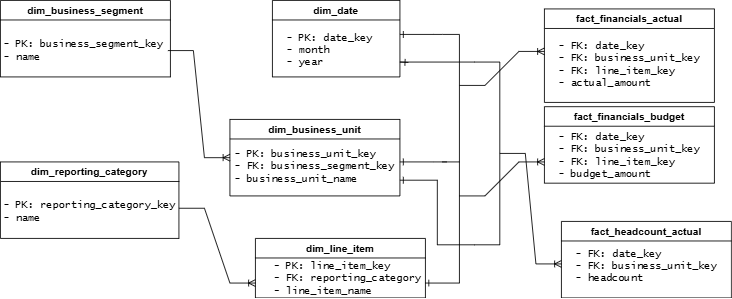

The diagram above was exported from draw.io. Its source (the exported page's mxGraphModel, read from the mxfile embedded in the PNG):
<mxGraphModel dx="2326" dy="791" grid="1" gridSize="10" guides="1" tooltips="1" connect="1" arrows="1" fold="1" page="1" pageScale="1" pageWidth="900" pageHeight="1600" math="0" shadow="0">
  <root>
    <mxCell id="0" />
    <mxCell id="1" parent="0" />
    <mxCell id="aA35Kc2IXzw0v6n7e5zN-3" parent="1" style="swimlane;whiteSpace=wrap;html=1;" value="fact_financials_actual" vertex="1">
      <mxGeometry height="110" width="200" x="530" y="200" as="geometry" />
    </mxCell>
    <mxCell id="aA35Kc2IXzw0v6n7e5zN-2" parent="aA35Kc2IXzw0v6n7e5zN-3" style="text;html=1;whiteSpace=wrap;strokeColor=none;fillColor=none;align=left;verticalAlign=middle;rounded=0;fontFamily=Lucida Console;" value="- FK: date_key&lt;div&gt;- FK: business_unit_key&lt;/div&gt;&lt;div&gt;- FK: line_item_key&lt;/div&gt;&lt;div&gt;- actual_amount&lt;/div&gt;" vertex="1">
      <mxGeometry height="80" width="170" x="15" y="26" as="geometry" />
    </mxCell>
    <mxCell id="aA35Kc2IXzw0v6n7e5zN-4" parent="1" style="swimlane;whiteSpace=wrap;html=1;" value="dim_date" vertex="1">
      <mxGeometry height="90" width="150" x="210" y="190" as="geometry" />
    </mxCell>
    <mxCell id="aA35Kc2IXzw0v6n7e5zN-5" parent="aA35Kc2IXzw0v6n7e5zN-4" style="text;html=1;whiteSpace=wrap;strokeColor=none;fillColor=none;align=left;verticalAlign=middle;rounded=0;fontFamily=Lucida Console;" value="- PK: date_key&lt;div&gt;- month&lt;/div&gt;&lt;div&gt;- year&lt;/div&gt;" vertex="1">
      <mxGeometry height="62" width="115" x="15" y="28" as="geometry" />
    </mxCell>
    <mxCell id="aA35Kc2IXzw0v6n7e5zN-6" parent="1" style="swimlane;whiteSpace=wrap;html=1;" value="dim_business_unit" vertex="1">
      <mxGeometry height="90" width="200" x="160" y="330" as="geometry" />
    </mxCell>
    <mxCell id="aA35Kc2IXzw0v6n7e5zN-7" parent="aA35Kc2IXzw0v6n7e5zN-6" style="text;html=1;whiteSpace=wrap;strokeColor=none;fillColor=none;align=left;verticalAlign=middle;rounded=0;fontFamily=Lucida Console;" value="- PK: business_unit_key&lt;div&gt;- FK: business_segment_key&lt;/div&gt;&lt;div&gt;- business_unit_name&lt;/div&gt;" vertex="1">
      <mxGeometry height="62" width="196" x="4" y="25" as="geometry" />
    </mxCell>
    <mxCell id="aA35Kc2IXzw0v6n7e5zN-8" parent="1" style="swimlane;whiteSpace=wrap;html=1;" value="dim_line_item" vertex="1">
      <mxGeometry height="70" width="200" x="190" y="470" as="geometry" />
    </mxCell>
    <mxCell id="aA35Kc2IXzw0v6n7e5zN-9" parent="aA35Kc2IXzw0v6n7e5zN-8" style="text;html=1;whiteSpace=wrap;strokeColor=none;fillColor=none;align=left;verticalAlign=middle;rounded=0;fontFamily=Lucida Console;" value="- PK: line_item_key&lt;div&gt;- FK: reporting_category&lt;br&gt;&lt;div&gt;- line_item_name&lt;/div&gt;&lt;/div&gt;" vertex="1">
      <mxGeometry height="45" width="180" x="20" y="25" as="geometry" />
    </mxCell>
    <mxCell id="aA35Kc2IXzw0v6n7e5zN-10" parent="1" style="swimlane;whiteSpace=wrap;html=1;" value="fact_financials_budget" vertex="1">
      <mxGeometry height="90" width="200" x="530" y="315" as="geometry" />
    </mxCell>
    <mxCell id="aA35Kc2IXzw0v6n7e5zN-11" parent="aA35Kc2IXzw0v6n7e5zN-10" style="text;html=1;whiteSpace=wrap;strokeColor=none;fillColor=none;align=left;verticalAlign=middle;rounded=0;fontFamily=Lucida Console;" value="- FK: date_key&lt;div&gt;- FK: business_unit_key&lt;/div&gt;&lt;div&gt;- FK: line_item_key&lt;/div&gt;&lt;div&gt;- budget_amount&lt;/div&gt;" vertex="1">
      <mxGeometry height="64" width="170" x="15" y="26" as="geometry" />
    </mxCell>
    <mxCell id="aA35Kc2IXzw0v6n7e5zN-12" parent="1" style="swimlane;whiteSpace=wrap;html=1;" value="fact_headcount_actual" vertex="1">
      <mxGeometry height="90" width="200" x="550" y="450" as="geometry" />
    </mxCell>
    <mxCell id="aA35Kc2IXzw0v6n7e5zN-13" parent="aA35Kc2IXzw0v6n7e5zN-12" style="text;html=1;whiteSpace=wrap;strokeColor=none;fillColor=none;align=left;verticalAlign=middle;rounded=0;fontFamily=Lucida Console;" value="- FK: date_key&lt;div&gt;- FK: business_unit_key&lt;/div&gt;&lt;div&gt;- headcount&lt;/div&gt;" vertex="1">
      <mxGeometry height="54" width="170" x="15" y="26" as="geometry" />
    </mxCell>
    <mxCell id="aA35Kc2IXzw0v6n7e5zN-15" edge="1" parent="1" style="edgeStyle=entityRelationEdgeStyle;fontSize=12;html=1;endArrow=ERoneToMany;rounded=0;" value="">
      <mxGeometry height="100" relative="1" width="100" as="geometry">
        <mxPoint x="430" y="290" as="sourcePoint" />
        <mxPoint x="530" y="250" as="targetPoint" />
      </mxGeometry>
    </mxCell>
    <mxCell id="aA35Kc2IXzw0v6n7e5zN-20" edge="1" parent="1" source="aA35Kc2IXzw0v6n7e5zN-17" style="edgeStyle=orthogonalEdgeStyle;rounded=0;orthogonalLoop=1;jettySize=auto;html=1;exitX=0;exitY=0.25;exitDx=0;exitDy=0;endArrow=ERone;endFill=0;">
      <mxGeometry relative="1" as="geometry">
        <Array as="points">
          <mxPoint x="400" y="380" />
          <mxPoint x="400" y="380" />
        </Array>
        <mxPoint x="360" y="380" as="targetPoint" />
      </mxGeometry>
    </mxCell>
    <mxCell id="aA35Kc2IXzw0v6n7e5zN-21" edge="1" parent="1" source="aA35Kc2IXzw0v6n7e5zN-17" style="edgeStyle=orthogonalEdgeStyle;rounded=0;orthogonalLoop=1;jettySize=auto;html=1;exitX=1;exitY=0;exitDx=0;exitDy=0;endArrow=ERone;endFill=0;">
      <mxGeometry relative="1" as="geometry">
        <Array as="points">
          <mxPoint x="400" y="230" />
          <mxPoint x="400" y="230" />
        </Array>
        <mxPoint x="360" y="230" as="targetPoint" />
      </mxGeometry>
    </mxCell>
    <mxCell id="aA35Kc2IXzw0v6n7e5zN-22" edge="1" parent="1" source="aA35Kc2IXzw0v6n7e5zN-17" style="edgeStyle=orthogonalEdgeStyle;rounded=0;orthogonalLoop=1;jettySize=auto;html=1;exitX=0;exitY=1;exitDx=0;exitDy=0;entryX=1;entryY=0.75;entryDx=0;entryDy=0;endArrow=ERone;endFill=0;" target="aA35Kc2IXzw0v6n7e5zN-8">
      <mxGeometry relative="1" as="geometry" />
    </mxCell>
    <mxCell id="aA35Kc2IXzw0v6n7e5zN-17" parent="1" style="shape=partialRectangle;whiteSpace=wrap;html=1;bottom=1;right=1;left=1;top=0;fillColor=none;routingCenterX=-0.5;rotation=-90;" value="" vertex="1">
      <mxGeometry height="20" width="150" x="345" y="295" as="geometry" />
    </mxCell>
    <mxCell id="aA35Kc2IXzw0v6n7e5zN-23" edge="1" parent="1" style="edgeStyle=entityRelationEdgeStyle;fontSize=12;html=1;endArrow=ERoneToMany;rounded=0;" value="">
      <mxGeometry height="100" relative="1" width="100" as="geometry">
        <mxPoint x="430" y="420" as="sourcePoint" />
        <mxPoint x="530" y="380" as="targetPoint" />
      </mxGeometry>
    </mxCell>
    <mxCell id="aA35Kc2IXzw0v6n7e5zN-24" edge="1" parent="1" source="aA35Kc2IXzw0v6n7e5zN-25" style="edgeStyle=entityRelationEdgeStyle;fontSize=12;html=1;endArrow=ERoneToMany;rounded=0;exitX=0.5;exitY=1;exitDx=0;exitDy=0;" value="">
      <mxGeometry height="100" relative="1" width="100" as="geometry">
        <mxPoint x="450" y="540" as="sourcePoint" />
        <mxPoint x="550" y="500" as="targetPoint" />
      </mxGeometry>
    </mxCell>
    <mxCell id="aA35Kc2IXzw0v6n7e5zN-27" edge="1" parent="1" source="aA35Kc2IXzw0v6n7e5zN-25" style="edgeStyle=orthogonalEdgeStyle;rounded=0;orthogonalLoop=1;jettySize=auto;html=1;exitX=1;exitY=0;exitDx=0;exitDy=0;endArrow=ERone;endFill=0;">
      <mxGeometry relative="1" as="geometry">
        <Array as="points">
          <mxPoint x="360" y="263" />
        </Array>
        <mxPoint x="370" y="263" as="targetPoint" />
      </mxGeometry>
    </mxCell>
    <mxCell id="aA35Kc2IXzw0v6n7e5zN-30" edge="1" parent="1" source="aA35Kc2IXzw0v6n7e5zN-25" style="edgeStyle=orthogonalEdgeStyle;rounded=0;orthogonalLoop=1;jettySize=auto;html=1;exitX=0;exitY=0;exitDx=0;exitDy=0;entryX=1;entryY=0.75;entryDx=0;entryDy=0;endArrow=ERone;endFill=0;" target="aA35Kc2IXzw0v6n7e5zN-7">
      <mxGeometry relative="1" as="geometry">
        <Array as="points">
          <mxPoint x="404" y="478" />
          <mxPoint x="404" y="402" />
        </Array>
      </mxGeometry>
    </mxCell>
    <mxCell id="aA35Kc2IXzw0v6n7e5zN-25" parent="1" style="shape=partialRectangle;whiteSpace=wrap;html=1;bottom=1;right=1;left=1;top=0;fillColor=none;routingCenterX=-0.5;rotation=-90;" value="" vertex="1">
      <mxGeometry height="30" width="215" x="355" y="355" as="geometry" />
    </mxCell>
    <mxCell id="aA35Kc2IXzw0v6n7e5zN-29" edge="1" parent="1" source="aA35Kc2IXzw0v6n7e5zN-25" style="edgeStyle=orthogonalEdgeStyle;rounded=0;orthogonalLoop=1;jettySize=auto;html=1;exitX=0;exitY=0.5;exitDx=0;exitDy=0;" target="aA35Kc2IXzw0v6n7e5zN-25">
      <mxGeometry relative="1" as="geometry" />
    </mxCell>
    <mxCell id="aA35Kc2IXzw0v6n7e5zN-32" parent="1" style="swimlane;whiteSpace=wrap;html=1;" value="dim_business_segment" vertex="1">
      <mxGeometry height="90" width="200" x="-110" y="190" as="geometry" />
    </mxCell>
    <mxCell id="aA35Kc2IXzw0v6n7e5zN-33" parent="aA35Kc2IXzw0v6n7e5zN-32" style="text;html=1;whiteSpace=wrap;strokeColor=none;fillColor=none;align=left;verticalAlign=middle;rounded=0;fontFamily=Lucida Console;" value="- PK: business_segment_key&lt;div&gt;- name&lt;/div&gt;" vertex="1">
      <mxGeometry height="62" width="195" x="2" y="28" as="geometry" />
    </mxCell>
    <mxCell id="aA35Kc2IXzw0v6n7e5zN-35" edge="1" parent="1" source="aA35Kc2IXzw0v6n7e5zN-33" style="edgeStyle=entityRelationEdgeStyle;fontSize=12;html=1;endArrow=ERoneToMany;rounded=0;entryX=0.02;entryY=0.403;entryDx=0;entryDy=0;entryPerimeter=0;exitX=1;exitY=0.5;exitDx=0;exitDy=0;" value="">
      <mxGeometry height="100" relative="1" width="100" as="geometry">
        <mxPoint x="82.08" y="235.01" as="sourcePoint" />
        <mxPoint x="160.00000000000009" y="374.9960000000001" as="targetPoint" />
      </mxGeometry>
    </mxCell>
    <mxCell id="aA35Kc2IXzw0v6n7e5zN-36" parent="1" style="swimlane;whiteSpace=wrap;html=1;" value="dim_reporting_category" vertex="1">
      <mxGeometry height="90" width="210" x="-110" y="380" as="geometry" />
    </mxCell>
    <mxCell id="aA35Kc2IXzw0v6n7e5zN-37" parent="aA35Kc2IXzw0v6n7e5zN-36" style="text;html=1;whiteSpace=wrap;strokeColor=none;fillColor=none;align=left;verticalAlign=middle;rounded=0;fontFamily=Lucida Console;" value="- PK: reporting_category_key&lt;div&gt;- name&lt;/div&gt;" vertex="1">
      <mxGeometry height="62" width="208" x="2" y="28" as="geometry" />
    </mxCell>
    <mxCell id="aA35Kc2IXzw0v6n7e5zN-38" edge="1" parent="1" style="edgeStyle=entityRelationEdgeStyle;fontSize=12;html=1;endArrow=ERoneToMany;rounded=0;entryX=0;entryY=0.75;entryDx=0;entryDy=0;exitX=1;exitY=0.25;exitDx=0;exitDy=0;" target="aA35Kc2IXzw0v6n7e5zN-8" value="">
      <mxGeometry height="100" relative="1" width="100" as="geometry">
        <mxPoint x="100" y="434.5" as="sourcePoint" />
        <mxPoint x="173.00000000000009" y="575.4960000000001" as="targetPoint" />
      </mxGeometry>
    </mxCell>
  </root>
</mxGraphModel>